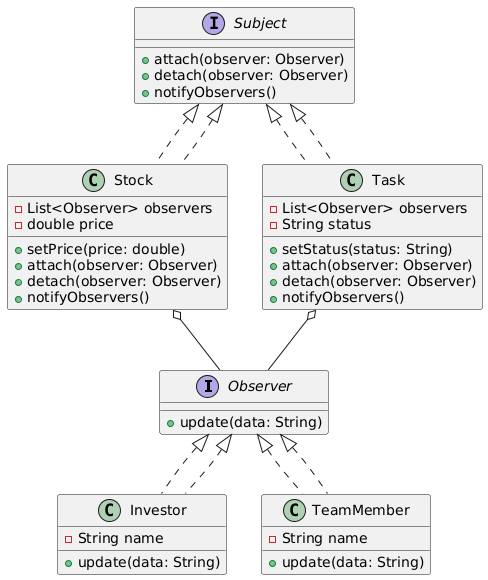

The diagram above was rendered by PlantUML. Its source (embedded in the PNG):
@startuml
interface Observer {
    +update(data: String)
}

interface Subject {
    +attach(observer: Observer)
    +detach(observer: Observer)
    +notifyObservers()
}

class Stock implements Subject {
    - List<Observer> observers
    - double price
    +setPrice(price: double)
    +attach(observer: Observer)
    +detach(observer: Observer)
    +notifyObservers()
}

class Investor implements Observer {
    - String name
    +update(data: String)
}

class Task implements Subject {
    - List<Observer> observers
    - String status
    +setStatus(status: String)
    +attach(observer: Observer)
    +detach(observer: Observer)
    +notifyObservers()
}

class TeamMember implements Observer {
    - String name
    +update(data: String)
}

Subject <|.. Stock
Subject <|.. Task
Observer <|.. Investor
Observer <|.. TeamMember
Stock o-- Observer
Task o-- Observer
@enduml